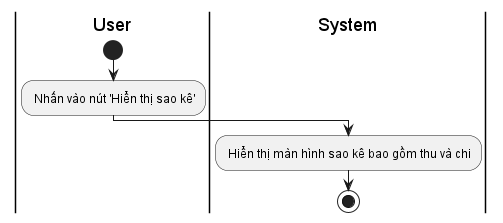

The diagram above was rendered by PlantUML. Its source (embedded in the PNG):
@startuml
|User|
start
: Nhấn vào nút 'Hiển thị sao kê';
|System|
: Hiển thị màn hình sao kê bao gồm thu và chi;
stop
@enduml